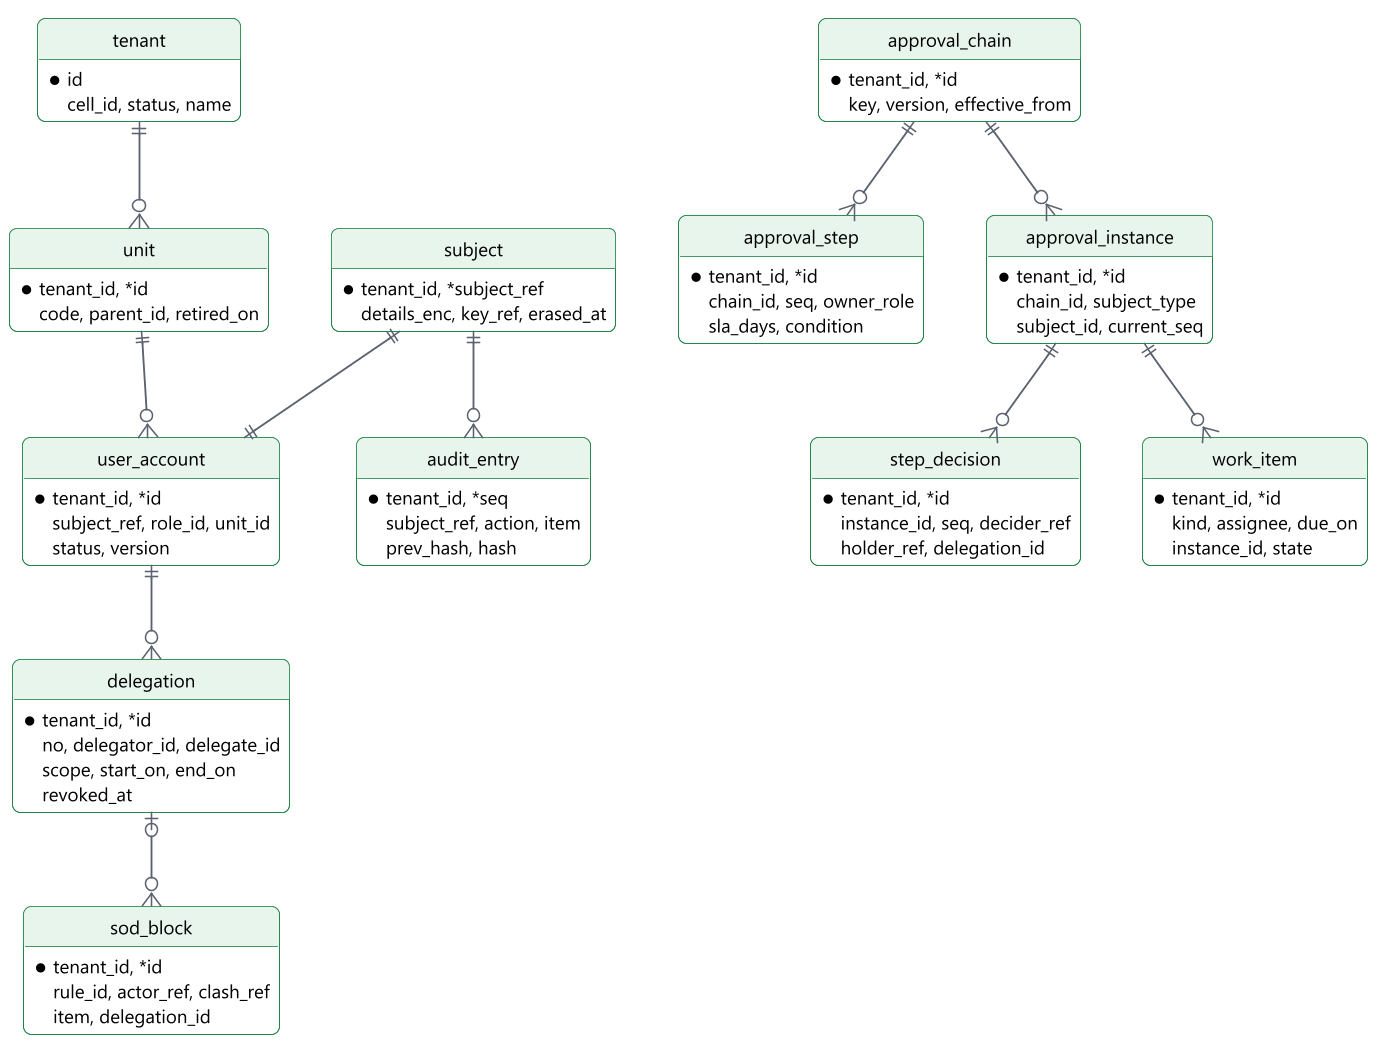

The diagram above was rendered by PlantUML. Its source (embedded in the PNG):
@startuml
!include include/common.puml
' title.th: ตารางหลักของ platform (ข้อเสนอ)
' title.en: Core platform tables (proposal)
' desc.th: ตารางหลักทุกตารางมี tenant_id ยกเว้น tenant ผู้ใช้อ้างถึง subject ซึ่งเก็บรายละเอียดบุคคลที่เข้ารหัส การมอบอำนาจอ้างถึงผู้ใช้สองคน สายอนุมัติมีขั้น และอินสแตนซ์มีการตัดสิน รายการงานผูกกับขั้น บันทึกการใช้งานอ้างถึงรหัสอ้างอิงบุคคลเท่านั้น
' desc.en: Every core table has tenant_id, except tenant itself. A user points to a subject, which holds encrypted personal details. A delegation points to two users. A chain has steps and an instance has decisions. A work item links to an instance. The audit log points only to the subject reference.
skinparam nodesep 40
skinparam ranksep 60
skinparam defaultTextAlignment left
hide circle
hide empty methods
entity tenant {
  *id
  cell_id, status, name
}
entity unit {
  *tenant_id, *id
  code, parent_id, retired_on
}
entity subject {
  *tenant_id, *subject_ref
  details_enc, key_ref, erased_at
}
entity user_account {
  *tenant_id, *id
  subject_ref, role_id, unit_id
  status, version
}
entity delegation {
  *tenant_id, *id
  no, delegator_id, delegate_id
  scope, start_on, end_on
  revoked_at
}
entity sod_block {
  *tenant_id, *id
  rule_id, actor_ref, clash_ref
  item, delegation_id
}
entity approval_chain {
  *tenant_id, *id
  key, version, effective_from
}
entity approval_step {
  *tenant_id, *id
  chain_id, seq, owner_role
  sla_days, condition
}
entity approval_instance {
  *tenant_id, *id
  chain_id, subject_type
  subject_id, current_seq
}
entity step_decision {
  *tenant_id, *id
  instance_id, seq, decider_ref
  holder_ref, delegation_id
}
entity work_item {
  *tenant_id, *id
  kind, assignee, due_on
  instance_id, state
}
entity audit_entry {
  *tenant_id, *seq
  subject_ref, action, item
  prev_hash, hash
}
tenant ||--o{ unit
unit ||--o{ user_account
subject ||--|| user_account
user_account ||--o{ delegation
delegation |o--o{ sod_block
approval_chain ||--o{ approval_step
approval_chain ||--o{ approval_instance
approval_instance ||--o{ step_decision
approval_instance ||--o{ work_item
subject ||--o{ audit_entry
@enduml